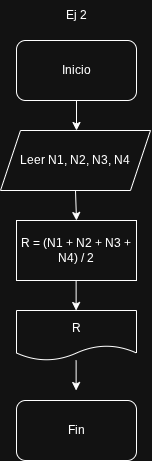

The diagram above was exported from draw.io. Its source (the exported page's mxGraphModel, read from the mxfile embedded in the PNG):
<mxGraphModel dx="905" dy="1658" grid="1" gridSize="10" guides="1" tooltips="1" connect="1" arrows="1" fold="1" page="1" pageScale="1" pageWidth="827" pageHeight="1169" math="0" shadow="0">
  <root>
    <mxCell id="0" />
    <mxCell id="1" parent="0" />
    <mxCell id="oKHX9Gegv6apBOWHkXtj-13" parent="1" style="rounded=1;whiteSpace=wrap;html=1;" value="Inicio" vertex="1">
      <mxGeometry height="60" width="120" x="430" y="-130" as="geometry" />
    </mxCell>
    <mxCell id="oKHX9Gegv6apBOWHkXtj-14" edge="1" parent="1" source="oKHX9Gegv6apBOWHkXtj-13" style="endArrow=classic;html=1;rounded=0;exitX=0.5;exitY=1;exitDx=0;exitDy=0;" value="">
      <mxGeometry height="50" relative="1" width="50" as="geometry">
        <mxPoint x="540" y="70" as="sourcePoint" />
        <mxPoint x="490" y="-40" as="targetPoint" />
      </mxGeometry>
    </mxCell>
    <mxCell id="oKHX9Gegv6apBOWHkXtj-15" parent="1" style="shape=parallelogram;perimeter=parallelogramPerimeter;whiteSpace=wrap;html=1;fixedSize=1;" value="Leer N1, N2, N3, N4" vertex="1">
      <mxGeometry height="60" width="150" x="414" y="-40" as="geometry" />
    </mxCell>
    <mxCell id="oKHX9Gegv6apBOWHkXtj-16" edge="1" parent="1" source="oKHX9Gegv6apBOWHkXtj-15" style="endArrow=classic;html=1;rounded=0;exitX=0.5;exitY=1;exitDx=0;exitDy=0;" value="">
      <mxGeometry height="50" relative="1" width="50" as="geometry">
        <mxPoint x="540" y="70" as="sourcePoint" />
        <mxPoint x="490" y="50" as="targetPoint" />
      </mxGeometry>
    </mxCell>
    <mxCell id="oKHX9Gegv6apBOWHkXtj-17" parent="1" style="rounded=0;whiteSpace=wrap;html=1;" value="R = (N1 + N2 + N3 + N4) / 2" vertex="1">
      <mxGeometry height="60" width="120" x="430" y="50" as="geometry" />
    </mxCell>
    <mxCell id="oKHX9Gegv6apBOWHkXtj-18" edge="1" parent="1" style="endArrow=classic;html=1;rounded=0;exitX=0.5;exitY=1;exitDx=0;exitDy=0;" value="">
      <mxGeometry height="50" relative="1" width="50" as="geometry">
        <mxPoint x="489.62" y="110" as="sourcePoint" />
        <mxPoint x="489.62" y="140" as="targetPoint" />
      </mxGeometry>
    </mxCell>
    <mxCell id="oKHX9Gegv6apBOWHkXtj-19" parent="1" style="shape=document;whiteSpace=wrap;html=1;boundedLbl=1;" value="R" vertex="1">
      <mxGeometry height="50" width="120" x="430" y="140" as="geometry" />
    </mxCell>
    <mxCell id="oKHX9Gegv6apBOWHkXtj-20" edge="1" parent="1" style="endArrow=classic;html=1;rounded=0;exitX=0.5;exitY=1;exitDx=0;exitDy=0;" value="">
      <mxGeometry height="50" relative="1" width="50" as="geometry">
        <mxPoint x="489.62" y="190" as="sourcePoint" />
        <mxPoint x="489.62" y="220" as="targetPoint" />
      </mxGeometry>
    </mxCell>
    <mxCell id="oKHX9Gegv6apBOWHkXtj-21" parent="1" style="rounded=1;whiteSpace=wrap;html=1;" value="Fin" vertex="1">
      <mxGeometry height="60" width="120" x="430" y="230" as="geometry" />
    </mxCell>
    <mxCell id="oKHX9Gegv6apBOWHkXtj-22" parent="1" style="text;html=1;whiteSpace=wrap;strokeColor=none;fillColor=none;align=center;verticalAlign=middle;rounded=0;" value="Ej 2" vertex="1">
      <mxGeometry height="30" width="60" x="460" y="-170" as="geometry" />
    </mxCell>
  </root>
</mxGraphModel>